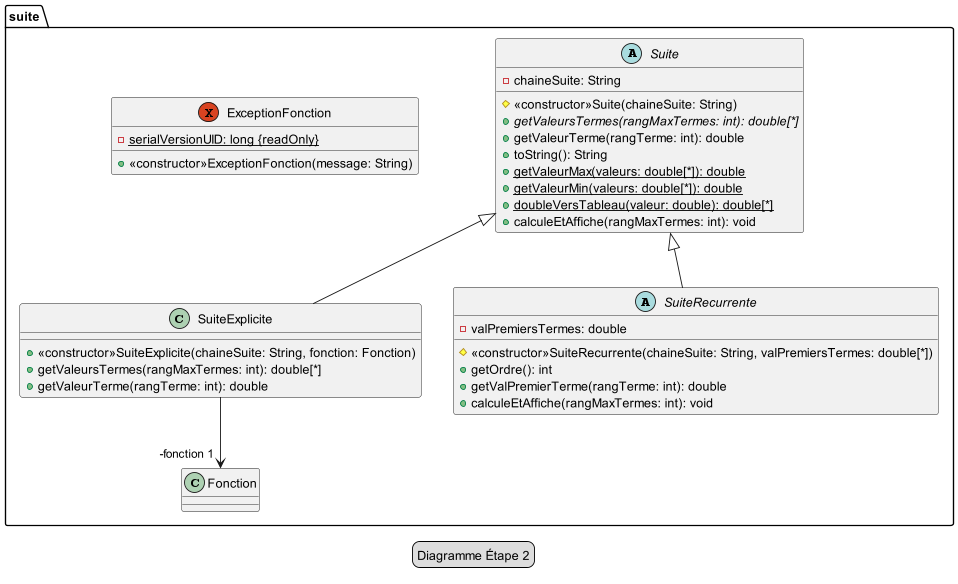

The diagram above was rendered by PlantUML. Its source (embedded in the PNG):
@startuml
legend Diagramme Étape 2

package suite {
    abstract class Suite {
        -chaineSuite: String

        #<<constructor>>Suite(chaineSuite: String)
        +{abstract}getValeursTermes(rangMaxTermes: int): double[*]
        +getValeurTerme(rangTerme: int): double
        +toString(): String
        +{static}getValeurMax(valeurs: double[*]): double
        +{static}getValeurMin(valeurs: double[*]): double
        +{static}doubleVersTableau(valeur: double): double[*]
        +calculeEtAffiche(rangMaxTermes: int): void
    }

    class SuiteExplicite extends Suite {
        +<<constructor>>SuiteExplicite(chaineSuite: String, fonction: Fonction)
        +getValeursTermes(rangMaxTermes: int): double[*]
        +getValeurTerme(rangTerme: int): double
    }

    exception ExceptionFonction {
        -{static}serialVersionUID: long {readOnly}
        +<<constructor>>ExceptionFonction(message: String)
    }

    class Fonction {
    }

    abstract class SuiteRecurrente extends Suite {
        -valPremiersTermes: double
        #<<constructor>>SuiteRecurrente(chaineSuite: String, valPremiersTermes: double[*])
        +getOrdre(): int
        +getValPremierTerme(rangTerme: int): double
        +calculeEtAffiche(rangMaxTermes: int): void

    }
}
SuiteExplicite --> "-fonction 1" Fonction
@enduml